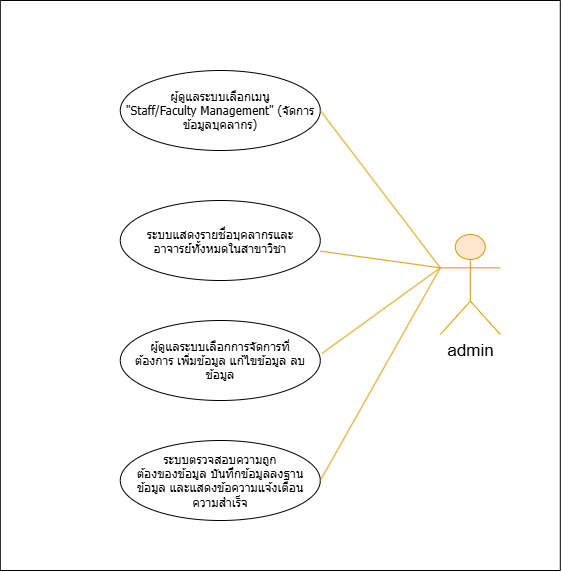

The diagram above was exported from draw.io. Its source (the exported page's mxGraphModel, read from the mxfile embedded in the PNG):
<mxGraphModel dx="1144" dy="586" grid="1" gridSize="10" guides="1" tooltips="1" connect="1" arrows="1" fold="1" page="1" pageScale="1" pageWidth="1169" pageHeight="827" math="0" shadow="0">
  <root>
    <mxCell id="0" />
    <mxCell id="1" parent="0" />
    <mxCell id="jiKY4OzrHEF4TlebfSH7-1" parent="1" style="ellipse;whiteSpace=wrap;html=1;shapeInside=1;fontFamily=Tahoma;" value="ผู้ดูแลระบบเลือกเมนู &quot;Staff/Faculty Management&quot; (จัดการข้อมูลบุคลากร)" vertex="1">
      <mxGeometry height="80" width="200" x="360" y="150" as="geometry" />
    </mxCell>
    <mxCell id="jiKY4OzrHEF4TlebfSH7-2" parent="1" style="ellipse;whiteSpace=wrap;html=1;shapeInside=1;fontFamily=Tahoma;" value="ระบบแสดงรายชื่อบุคลากรและอาจารย์ทั้งหมดในสาขาวิชา" vertex="1">
      <mxGeometry height="80" width="200" x="360" y="280" as="geometry" />
    </mxCell>
    <mxCell id="jiKY4OzrHEF4TlebfSH7-3" parent="1" style="ellipse;whiteSpace=wrap;html=1;shapeInside=1;fontFamily=Tahoma;" value="&lt;div&gt;ผู้ดูแลระบบเลือกการจัดการที่ต้องการ&amp;nbsp;เพิ่มข้อมูล&amp;nbsp;แก้ไขข้อมูล&amp;nbsp;ลบข้อมูล&lt;/div&gt;" vertex="1">
      <mxGeometry height="80" width="200" x="360" y="400" as="geometry" />
    </mxCell>
    <mxCell id="jiKY4OzrHEF4TlebfSH7-4" parent="1" style="ellipse;whiteSpace=wrap;html=1;shapeInside=1;fontFamily=Tahoma;" value="ระบบตรวจสอบความถูกต้องของข้อมูล บันทึกข้อมูลลงฐานข้อมูล และแสดงข้อความแจ้งเตือนความสำเร็จ" vertex="1">
      <mxGeometry height="80" width="200" x="360" y="520" as="geometry" />
    </mxCell>
    <mxCell id="jiKY4OzrHEF4TlebfSH7-5" parent="1" style="shape=umlActor;verticalLabelPosition=bottom;verticalAlign=top;html=1;outlineConnect=0;fillColor=#ffe6cc;strokeColor=#d79b00;fontSize=17;" value="admin" vertex="1">
      <mxGeometry height="100" width="60" x="680" y="314" as="geometry" />
    </mxCell>
    <mxCell id="jiKY4OzrHEF4TlebfSH7-6" edge="1" parent="1" source="jiKY4OzrHEF4TlebfSH7-1" style="endArrow=none;html=1;rounded=0;exitX=1;exitY=0.5;exitDx=0;exitDy=0;entryX=0;entryY=0.3333333333333333;entryDx=0;entryDy=0;entryPerimeter=0;fillColor=#ffe6cc;strokeColor=#d79b00;" target="jiKY4OzrHEF4TlebfSH7-5" value="">
      <mxGeometry height="50" relative="1" width="50" as="geometry">
        <mxPoint x="600" y="400" as="sourcePoint" />
        <mxPoint x="650" y="350" as="targetPoint" />
      </mxGeometry>
    </mxCell>
    <mxCell id="jiKY4OzrHEF4TlebfSH7-7" edge="1" parent="1" source="jiKY4OzrHEF4TlebfSH7-2" style="endArrow=none;html=1;rounded=0;exitX=1;exitY=0.633;exitDx=0;exitDy=0;entryX=0;entryY=0.3333333333333333;entryDx=0;entryDy=0;entryPerimeter=0;exitPerimeter=0;fillColor=#ffe6cc;strokeColor=#d79b00;" target="jiKY4OzrHEF4TlebfSH7-5" value="">
      <mxGeometry height="50" relative="1" width="50" as="geometry">
        <mxPoint x="590" y="360" as="sourcePoint" />
        <mxPoint x="710" y="517" as="targetPoint" />
      </mxGeometry>
    </mxCell>
    <mxCell id="jiKY4OzrHEF4TlebfSH7-8" edge="1" parent="1" source="jiKY4OzrHEF4TlebfSH7-3" style="endArrow=none;html=1;rounded=0;exitX=1.009;exitY=0.411;exitDx=0;exitDy=0;entryX=0;entryY=0.3333333333333333;entryDx=0;entryDy=0;entryPerimeter=0;exitPerimeter=0;fillColor=#ffe6cc;strokeColor=#d79b00;" target="jiKY4OzrHEF4TlebfSH7-5" value="">
      <mxGeometry height="50" relative="1" width="50" as="geometry">
        <mxPoint x="590" y="390" as="sourcePoint" />
        <mxPoint x="710" y="547" as="targetPoint" />
      </mxGeometry>
    </mxCell>
    <mxCell id="jiKY4OzrHEF4TlebfSH7-9" edge="1" parent="1" source="jiKY4OzrHEF4TlebfSH7-4" style="endArrow=none;html=1;rounded=0;exitX=1;exitY=0.5;exitDx=0;exitDy=0;entryX=0;entryY=0.3333333333333333;entryDx=0;entryDy=0;entryPerimeter=0;fillColor=#ffe6cc;strokeColor=#d79b00;" target="jiKY4OzrHEF4TlebfSH7-5" value="">
      <mxGeometry height="50" relative="1" width="50" as="geometry">
        <mxPoint x="620" y="480" as="sourcePoint" />
        <mxPoint x="740" y="637" as="targetPoint" />
      </mxGeometry>
    </mxCell>
    <mxCell id="jiKY4OzrHEF4TlebfSH7-11" parent="1" style="swimlane;startSize=0;" value="" vertex="1">
      <mxGeometry height="570" width="560" x="240" y="80" as="geometry" />
    </mxCell>
  </root>
</mxGraphModel>